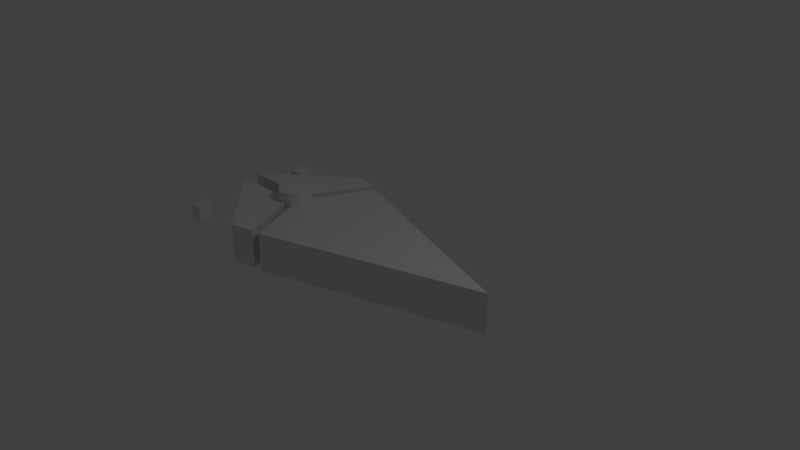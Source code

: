 # Source: ship.blend  (saved by Blender 2.79.0; exported with 4.5.12 LTS)
import bpy
from mathutils import Matrix  # noqa: F401  (used for matrix-valued properties, if any)

bpy.ops.wm.read_factory_settings(use_empty=True)
scene = bpy.context.scene
scene.name = 'Scene'

# ---- collections
col_collection_1 = bpy.data.collections.new('Collection 1'); scene.collection.children.link(col_collection_1)

# ---- materials (node trees are filled in below, after node groups)
mat_material = bpy.data.materials.new('Material')
mat_material.alpha_threshold = 0.0
mat_material.roughness = 0.5
mat_material.line_color = (0.0, 0.0, 0.0, 1.0)

# ---- material node trees

# ---- world
world_world = bpy.data.worlds.new('World'); scene.world = world_world
world_world.color = (0.05088, 0.05088, 0.05088)
world_world.use_sun_shadow = False
world_world.sun_shadow_jitter_overblur = 0.0
world_world.cycles.sampling_method = 'MANUAL'

# ---- cameras
cam_camera = bpy.data.cameras.new('Camera')
cam_camera.clip_end = 100.0
cam_camera.lens = 35.0
cam_camera.sensor_width = 32.0
cam_camera.sensor_height = 18.0
cam_camera.ortho_scale = 7.314
cam_camera.dof.focus_distance = 0.0

# ---- lights
light_lamp = bpy.data.lights.new('Lamp', 'POINT')
light_lamp.transmission_factor = 0.0
light_lamp.cutoff_distance = 30.0
light_lamp.energy = 100.0
light_lamp.shadow_buffer_clip_start = 1.001
light_lamp.shadow_soft_size = 0.1
light_lamp.shadow_maximum_resolution = 0.006
light_lamp.use_absolute_resolution = True

# ---- meshes
me_cube_001 = bpy.data.meshes.new('Cube.001')
me_cube_001.from_pydata([(1.183, -1.004, -1.239), (1.183, -1.004, 1.0), (0.0, 0.0, -1.239), (0.0, 0.0, 1.0), (1.52, -0.9205, -1.239), (1.52, -0.9205, 1.0), (1.076, 0.002082, -1.239), (1.076, 0.002082, 1.0)], [], [(0, 1, 3, 2), (2, 3, 7, 6), (6, 7, 5, 4), (4, 5, 1, 0), (2, 6, 4, 0), (7, 3, 1, 5)])
me_cube_001.use_remesh_preserve_volume = False
me_cube_001.use_remesh_preserve_attributes = False
me_cube_001.use_mirror_vertex_groups = False
me_cube_001.update()
me_cube_004 = bpy.data.meshes.new('Cube.004')
me_cube_004.from_pydata([(-1.0, -1.0, -1.0), (-1.0, -1.0, 1.0), (-1.0, 1.0, -1.0), (-1.0, 1.0, 1.0), (1.0, -1.0, -1.0), (1.0, -1.0, 1.0), (1.0, 1.0, -1.0), (1.0, 1.0, 1.0)], [], [(0, 1, 3, 2), (2, 3, 7, 6), (6, 7, 5, 4), (4, 5, 1, 0), (2, 6, 4, 0), (7, 3, 1, 5)])
me_cube_004.use_remesh_preserve_volume = False
me_cube_004.use_remesh_preserve_attributes = False
me_cube_004.use_mirror_vertex_groups = False
me_cube_004.update()
me_cube = bpy.data.meshes.new('Cube')
me_cube.from_pydata([(-0.4992, 1.0, -1.0), (1.0, 0.01397, -1.0), (-0.4993, -1.0, -1.0), (-0.7347, 0.02019, -1.0), (-0.4992, 1.0, 1.0), (1.0, 0.01397, 1.0), (-0.4993, -1.0, 1.0), (-0.7347, 0.02019, 1.0)], [], [(0, 1, 2, 3), (4, 7, 6, 5), (0, 4, 5, 1), (1, 5, 6, 2), (2, 6, 7, 3), (4, 0, 3, 7)])
me_cube.materials.append(mat_material)
me_cube.use_remesh_preserve_volume = False
me_cube.use_remesh_preserve_attributes = False
me_cube.use_mirror_vertex_groups = False
me_cube.update()
me_cylinder = bpy.data.meshes.new('Cylinder')
me_cylinder.from_pydata([(0.0, 1.0, -1.0), (0.0, 1.0, 1.0), (0.1951, 0.9808, -1.0), (0.1951, 0.9808, 1.0), (0.3827, 0.9239, -1.0), (0.3827, 0.9239, 1.0), (0.5556, 0.8315, -1.0), (0.5556, 0.8315, 1.0), (0.7071, 0.7071, -1.0), (0.7071, 0.7071, 1.0), (0.8315, 0.5556, -1.0), (0.8315, 0.5556, 1.0), (0.9239, 0.3827, -1.0), (0.9239, 0.3827, 1.0), (0.9808, 0.1951, -1.0), (0.9808, 0.1951, 1.0), (1.0, 7.55e-08, -1.0), (1.0, 7.55e-08, 1.0), (0.9808, -0.1951, -1.0), (0.9808, -0.1951, 1.0), (0.9239, -0.3827, -1.0), (0.9239, -0.3827, 1.0), (0.8315, -0.5556, -1.0), (0.8315, -0.5556, 1.0), (0.7071, -0.7071, -1.0), (0.7071, -0.7071, 1.0), (0.5556, -0.8315, -1.0), (0.5556, -0.8315, 1.0), (0.3827, -0.9239, -1.0), (0.3827, -0.9239, 1.0), (0.1951, -0.9808, -1.0), (0.1951, -0.9808, 1.0), (-3.258e-07, -1.0, -1.0), (-3.258e-07, -1.0, 1.0), (-0.1951, -0.9808, -1.0), (-0.1951, -0.9808, 1.0), (-0.3827, -0.9239, -1.0), (-0.3827, -0.9239, 1.0), (-0.5556, -0.8315, -1.0), (-0.5556, -0.8315, 1.0), (-0.7071, -0.7071, -1.0), (-0.7071, -0.7071, 1.0), (-0.8315, -0.5556, -1.0), (-0.8315, -0.5556, 1.0), (-0.9239, -0.3827, -1.0), (-0.9239, -0.3827, 1.0), (-0.9808, -0.1951, -1.0), (-0.9808, -0.1951, 1.0), (-1.0, 9.656e-07, -1.0), (-1.0, 9.656e-07, 1.0), (-0.9808, 0.1951, -1.0), (-0.9808, 0.1951, 1.0), (-0.9239, 0.3827, -1.0), (-0.9239, 0.3827, 1.0), (-0.8315, 0.5556, -1.0), (-0.8315, 0.5556, 1.0), (-0.7071, 0.7071, -1.0), (-0.7071, 0.7071, 1.0), (-0.5556, 0.8315, -1.0), (-0.5556, 0.8315, 1.0), (-0.3827, 0.9239, -1.0), (-0.3827, 0.9239, 1.0), (-0.1951, 0.9808, -1.0), (-0.1951, 0.9808, 1.0)], [], [(0, 1, 3, 2), (2, 3, 5, 4), (4, 5, 7, 6), (6, 7, 9, 8), (8, 9, 11, 10), (10, 11, 13, 12), (12, 13, 15, 14), (14, 15, 17, 16), (16, 17, 19, 18), (18, 19, 21, 20), (20, 21, 23, 22), (22, 23, 25, 24), (24, 25, 27, 26), (26, 27, 29, 28), (28, 29, 31, 30), (30, 31, 33, 32), (32, 33, 35, 34), (34, 35, 37, 36), (36, 37, 39, 38), (38, 39, 41, 40), (40, 41, 43, 42), (42, 43, 45, 44), (44, 45, 47, 46), (46, 47, 49, 48), (48, 49, 51, 50), (50, 51, 53, 52), (52, 53, 55, 54), (54, 55, 57, 56), (56, 57, 59, 58), (58, 59, 61, 60), (3, 1, 63, 61, 59, 57, 55, 53, 51, 49, 47, 45, 43, 41, 39, 37, 35, 33, 31, 29, 27, 25, 23, 21, 19, 17, 15, 13, 11, 9, 7, 5), (60, 61, 63, 62), (62, 63, 1, 0), (0, 2, 4, 6, 8, 10, 12, 14, 16, 18, 20, 22, 24, 26, 28, 30, 32, 34, 36, 38, 40, 42, 44, 46, 48, 50, 52, 54, 56, 58, 60, 62)])
me_cylinder.use_remesh_preserve_volume = False
me_cylinder.use_remesh_preserve_attributes = False
me_cylinder.use_mirror_vertex_groups = False
me_cylinder.update()
me_cube_002 = bpy.data.meshes.new('Cube.002')
me_cube_002.from_pydata([(1.183, -1.004, -1.239), (1.183, -1.004, 1.0), (0.0, 0.0, -1.239), (0.0, 0.0, 1.0), (1.52, -0.9205, -1.239), (1.52, -0.9205, 1.0), (1.076, 0.002082, -1.239), (1.076, 0.002082, 1.0)], [], [(0, 1, 3, 2), (2, 3, 7, 6), (6, 7, 5, 4), (4, 5, 1, 0), (2, 6, 4, 0), (7, 3, 1, 5)])
me_cube_002.use_remesh_preserve_volume = False
me_cube_002.use_remesh_preserve_attributes = False
me_cube_002.use_mirror_vertex_groups = False
me_cube_002.update()
me_cube_003 = bpy.data.meshes.new('Cube.003')
me_cube_003.from_pydata([(-1.0, -1.0, -1.0), (-1.0, -1.0, 1.0), (-1.0, 1.0, -1.0), (-1.0, 1.0, 1.0), (1.0, -1.0, -1.0), (1.0, -1.0, 1.0), (1.0, 1.0, -1.0), (1.0, 1.0, 1.0)], [], [(0, 1, 3, 2), (2, 3, 7, 6), (6, 7, 5, 4), (4, 5, 1, 0), (2, 6, 4, 0), (7, 3, 1, 5)])
me_cube_003.use_remesh_preserve_volume = False
me_cube_003.use_remesh_preserve_attributes = False
me_cube_003.use_mirror_vertex_groups = False
me_cube_003.update()

# ---- objects
ob_rightwing = bpy.data.objects.new('RightWing', me_cube_001)
ob_cube_001 = bpy.data.objects.new('Cube.001', me_cube_004)
ob_ship = bpy.data.objects.new('Ship', me_cube)
ob_cylinder = bpy.data.objects.new('Cylinder', me_cylinder)
ob_lamp = bpy.data.objects.new('Lamp', light_lamp)
ob_camera = bpy.data.objects.new('Camera', cam_camera)
ob_leftwing = bpy.data.objects.new('LeftWing', me_cube_002)
ob_cube = bpy.data.objects.new('Cube', me_cube_003)

# ---- transforms, parenting, visibility, modifiers, constraints
ob_rightwing.location = (-2.63, -0.09931, 0.03509)
ob_rightwing.scale = (1.0, 1.0, 0.2425)
ob_rightwing.lineart.crease_threshold = 0.0
ob_cube_001.parent = ob_rightwing
ob_cube_001.matrix_parent_inverse = Matrix(((1.0, 0.0, 0.0, 2.63), (0.0, 1.0, 0.0, 0.09931), (-3.725e-09, 0.0, 4.123, -0.1447), (0.0, 0.0, 0.0, 1.0)))
ob_cube_001.location = (-2.541, -0.8902, 0.03509)
ob_cube_001.scale = (-0.109, -0.109, -0.109)
ob_cube_001.lineart.crease_threshold = 0.0
ob_ship.location = (0.0, 0.0, 0.0)
ob_ship.scale = (2.0, 1.0, 0.272)
ob_ship.lock_rotations_4d = False
ob_ship.empty_display_type = 'ARROWS'
ob_ship.lineart.crease_threshold = 0.0
ob_cylinder.parent = ob_ship
ob_cylinder.matrix_parent_inverse = Matrix(((0.5, 0.0, 0.0, 0.0), (0.0, 1.0, 0.0, 0.0), (0.0, 0.0, 3.676, 0.0), (0.0, 0.0, 0.0, 1.0)))
ob_cylinder.location = (-1.523, -0.001493, 0.03245)
ob_cylinder.scale = (0.2306, 0.2306, 0.4132)
ob_cylinder.lineart.crease_threshold = 0.0
ob_lamp.location = (4.076, 1.005, 5.904)
ob_lamp.rotation_euler = (0.6503, 0.05522, 1.866)
ob_lamp.lock_rotations_4d = False
ob_lamp.empty_display_type = 'ARROWS'
ob_lamp.color = (0.0, 0.0, 0.0, 0.0)
ob_lamp.lineart.crease_threshold = 0.0
ob_camera.location = (7.481, -6.508, 5.344)
ob_camera.rotation_euler = (1.109, 0.0, 0.8149)
ob_camera.lock_rotations_4d = False
ob_camera.empty_display_type = 'ARROWS'
ob_camera.color = (0.0, 0.0, 0.0, 0.0)
ob_camera.display_type = 'WIRE'
ob_camera.lineart.crease_threshold = 0.0
ob_leftwing.location = (-2.63, 0.1232, -0.02595)
ob_leftwing.rotation_euler = (3.142, -0.0, 0.0)
ob_leftwing.scale = (1.0, 1.0, 0.2425)
ob_leftwing.lineart.crease_threshold = 0.0
ob_cube.parent = ob_leftwing
ob_cube.matrix_parent_inverse = Matrix(((1.0, 0.0, 0.0, 2.63), (0.0, -1.0, -3.258e-07, 0.1232), (0.0, 1.343e-06, -4.123, -0.107), (0.0, 0.0, 0.0, 1.0)))
ob_cube.location = (-2.541, 0.8554, 0.03509)
ob_cube.scale = (-0.109, -0.109, -0.109)
ob_cube.lineart.crease_threshold = 0.0

# ---- collection membership
col_collection_1.objects.link(ob_rightwing)
col_collection_1.objects.link(ob_cube_001)
col_collection_1.objects.link(ob_ship)
col_collection_1.objects.link(ob_cylinder)
col_collection_1.objects.link(ob_lamp)
col_collection_1.objects.link(ob_camera)
col_collection_1.objects.link(ob_leftwing)
col_collection_1.objects.link(ob_cube)

# ---- scene / render settings (as saved in the file)
scene.camera = ob_camera
scene.frame_start = 1; scene.frame_end = 250; scene.frame_set(1)
scene.render.engine = 'CYCLES'
scene.render.resolution_percentage = 50
scene.render.dither_intensity = 0.0
scene.cycles.use_denoising = False
scene.cycles.samples = 128
scene.cycles.sampling_pattern = 'TABULATED_SOBOL'
scene.cycles.use_adaptive_sampling = False
scene.cycles.use_light_tree = False
scene.cycles.blur_glossy = 0.0
scene.cycles.sample_clamp_indirect = 0.0
scene.view_settings.view_transform = 'Standard'
bpy.context.view_layer.update()
